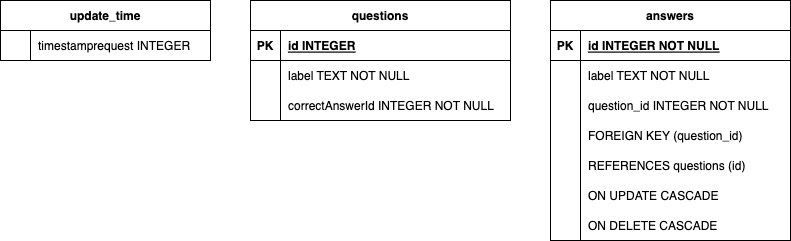

The diagram above was exported from draw.io. Its source (the exported page's mxGraphModel, read from the mxfile embedded in the PNG):
<mxGraphModel dx="1026" dy="696" grid="1" gridSize="10" guides="1" tooltips="1" connect="1" arrows="1" fold="1" page="1" pageScale="1" pageWidth="827" pageHeight="1169" math="0" shadow="0">
  <root>
    <mxCell id="0" />
    <mxCell id="1" parent="0" />
    <mxCell id="2" value="update_time" style="shape=table;startSize=30;container=1;collapsible=1;childLayout=tableLayout;fixedRows=1;rowLines=0;fontStyle=1;align=center;resizeLast=1;" vertex="1" parent="1">
      <mxGeometry x="20" y="1240" width="210" height="60" as="geometry" />
    </mxCell>
    <mxCell id="3" value="" style="shape=tableRow;horizontal=0;startSize=0;swimlaneHead=0;swimlaneBody=0;fillColor=none;collapsible=0;dropTarget=0;points=[[0,0.5],[1,0.5]];portConstraint=eastwest;strokeColor=inherit;top=0;left=0;right=0;bottom=0;" vertex="1" parent="2">
      <mxGeometry y="30" width="210" height="30" as="geometry" />
    </mxCell>
    <mxCell id="4" value="" style="shape=partialRectangle;overflow=hidden;connectable=0;fillColor=none;strokeColor=inherit;top=0;left=0;bottom=0;right=0;" vertex="1" parent="3">
      <mxGeometry width="30" height="30" as="geometry">
        <mxRectangle width="30" height="30" as="alternateBounds" />
      </mxGeometry>
    </mxCell>
    <mxCell id="5" value="timestamprequest INTEGER" style="shape=partialRectangle;overflow=hidden;connectable=0;fillColor=none;align=left;strokeColor=inherit;top=0;left=0;bottom=0;right=0;spacingLeft=6;" vertex="1" parent="3">
      <mxGeometry x="30" width="180" height="30" as="geometry">
        <mxRectangle width="180" height="30" as="alternateBounds" />
      </mxGeometry>
    </mxCell>
    <mxCell id="6" value="questions" style="shape=table;startSize=30;container=1;collapsible=1;childLayout=tableLayout;fixedRows=1;rowLines=0;fontStyle=1;align=center;resizeLast=1;" vertex="1" parent="1">
      <mxGeometry x="270" y="1240" width="260" height="120" as="geometry" />
    </mxCell>
    <mxCell id="7" value="" style="shape=tableRow;horizontal=0;startSize=0;swimlaneHead=0;swimlaneBody=0;fillColor=none;collapsible=0;dropTarget=0;points=[[0,0.5],[1,0.5]];portConstraint=eastwest;strokeColor=inherit;top=0;left=0;right=0;bottom=1;" vertex="1" parent="6">
      <mxGeometry y="30" width="260" height="30" as="geometry" />
    </mxCell>
    <mxCell id="8" value="PK" style="shape=partialRectangle;overflow=hidden;connectable=0;fillColor=none;strokeColor=inherit;top=0;left=0;bottom=0;right=0;fontStyle=1;" vertex="1" parent="7">
      <mxGeometry width="30" height="30" as="geometry">
        <mxRectangle width="30" height="30" as="alternateBounds" />
      </mxGeometry>
    </mxCell>
    <mxCell id="9" value="id INTEGER " style="shape=partialRectangle;overflow=hidden;connectable=0;fillColor=none;align=left;strokeColor=inherit;top=0;left=0;bottom=0;right=0;spacingLeft=6;fontStyle=5;" vertex="1" parent="7">
      <mxGeometry x="30" width="230" height="30" as="geometry">
        <mxRectangle width="230" height="30" as="alternateBounds" />
      </mxGeometry>
    </mxCell>
    <mxCell id="10" value="" style="shape=tableRow;horizontal=0;startSize=0;swimlaneHead=0;swimlaneBody=0;fillColor=none;collapsible=0;dropTarget=0;points=[[0,0.5],[1,0.5]];portConstraint=eastwest;strokeColor=inherit;top=0;left=0;right=0;bottom=0;" vertex="1" parent="6">
      <mxGeometry y="60" width="260" height="30" as="geometry" />
    </mxCell>
    <mxCell id="11" value="" style="shape=partialRectangle;overflow=hidden;connectable=0;fillColor=none;strokeColor=inherit;top=0;left=0;bottom=0;right=0;" vertex="1" parent="10">
      <mxGeometry width="30" height="30" as="geometry">
        <mxRectangle width="30" height="30" as="alternateBounds" />
      </mxGeometry>
    </mxCell>
    <mxCell id="12" value="label TEXT NOT NULL" style="shape=partialRectangle;overflow=hidden;connectable=0;fillColor=none;align=left;strokeColor=inherit;top=0;left=0;bottom=0;right=0;spacingLeft=6;" vertex="1" parent="10">
      <mxGeometry x="30" width="230" height="30" as="geometry">
        <mxRectangle width="230" height="30" as="alternateBounds" />
      </mxGeometry>
    </mxCell>
    <mxCell id="13" value="" style="shape=tableRow;horizontal=0;startSize=0;swimlaneHead=0;swimlaneBody=0;fillColor=none;collapsible=0;dropTarget=0;points=[[0,0.5],[1,0.5]];portConstraint=eastwest;strokeColor=inherit;top=0;left=0;right=0;bottom=0;" vertex="1" parent="6">
      <mxGeometry y="90" width="260" height="30" as="geometry" />
    </mxCell>
    <mxCell id="14" value="" style="shape=partialRectangle;overflow=hidden;connectable=0;fillColor=none;strokeColor=inherit;top=0;left=0;bottom=0;right=0;" vertex="1" parent="13">
      <mxGeometry width="30" height="30" as="geometry">
        <mxRectangle width="30" height="30" as="alternateBounds" />
      </mxGeometry>
    </mxCell>
    <mxCell id="15" value="correctAnswerId INTEGER  NOT NULL" style="shape=partialRectangle;overflow=hidden;connectable=0;fillColor=none;align=left;strokeColor=inherit;top=0;left=0;bottom=0;right=0;spacingLeft=6;" vertex="1" parent="13">
      <mxGeometry x="30" width="230" height="30" as="geometry">
        <mxRectangle width="230" height="30" as="alternateBounds" />
      </mxGeometry>
    </mxCell>
    <mxCell id="16" value="answers" style="shape=table;startSize=30;container=1;collapsible=1;childLayout=tableLayout;fixedRows=1;rowLines=0;fontStyle=1;align=center;resizeLast=1;" vertex="1" parent="1">
      <mxGeometry x="570" y="1240" width="240" height="240" as="geometry" />
    </mxCell>
    <mxCell id="17" value="" style="shape=tableRow;horizontal=0;startSize=0;swimlaneHead=0;swimlaneBody=0;fillColor=none;collapsible=0;dropTarget=0;points=[[0,0.5],[1,0.5]];portConstraint=eastwest;strokeColor=inherit;top=0;left=0;right=0;bottom=1;" vertex="1" parent="16">
      <mxGeometry y="30" width="240" height="30" as="geometry" />
    </mxCell>
    <mxCell id="18" value="PK" style="shape=partialRectangle;overflow=hidden;connectable=0;fillColor=none;strokeColor=inherit;top=0;left=0;bottom=0;right=0;fontStyle=1;" vertex="1" parent="17">
      <mxGeometry width="30" height="30" as="geometry">
        <mxRectangle width="30" height="30" as="alternateBounds" />
      </mxGeometry>
    </mxCell>
    <mxCell id="19" value="id INTEGER NOT NULL" style="shape=partialRectangle;overflow=hidden;connectable=0;fillColor=none;align=left;strokeColor=inherit;top=0;left=0;bottom=0;right=0;spacingLeft=6;fontStyle=5;" vertex="1" parent="17">
      <mxGeometry x="30" width="210" height="30" as="geometry">
        <mxRectangle width="210" height="30" as="alternateBounds" />
      </mxGeometry>
    </mxCell>
    <mxCell id="20" value="" style="shape=tableRow;horizontal=0;startSize=0;swimlaneHead=0;swimlaneBody=0;fillColor=none;collapsible=0;dropTarget=0;points=[[0,0.5],[1,0.5]];portConstraint=eastwest;strokeColor=inherit;top=0;left=0;right=0;bottom=0;" vertex="1" parent="16">
      <mxGeometry y="60" width="240" height="30" as="geometry" />
    </mxCell>
    <mxCell id="21" value="" style="shape=partialRectangle;overflow=hidden;connectable=0;fillColor=none;strokeColor=inherit;top=0;left=0;bottom=0;right=0;" vertex="1" parent="20">
      <mxGeometry width="30" height="30" as="geometry">
        <mxRectangle width="30" height="30" as="alternateBounds" />
      </mxGeometry>
    </mxCell>
    <mxCell id="22" value="label TEXT NOT NULL" style="shape=partialRectangle;overflow=hidden;connectable=0;fillColor=none;align=left;strokeColor=inherit;top=0;left=0;bottom=0;right=0;spacingLeft=6;" vertex="1" parent="20">
      <mxGeometry x="30" width="210" height="30" as="geometry">
        <mxRectangle width="210" height="30" as="alternateBounds" />
      </mxGeometry>
    </mxCell>
    <mxCell id="23" value="" style="shape=tableRow;horizontal=0;startSize=0;swimlaneHead=0;swimlaneBody=0;fillColor=none;collapsible=0;dropTarget=0;points=[[0,0.5],[1,0.5]];portConstraint=eastwest;strokeColor=inherit;top=0;left=0;right=0;bottom=0;" vertex="1" parent="16">
      <mxGeometry y="90" width="240" height="30" as="geometry" />
    </mxCell>
    <mxCell id="24" value="" style="shape=partialRectangle;overflow=hidden;connectable=0;fillColor=none;strokeColor=inherit;top=0;left=0;bottom=0;right=0;" vertex="1" parent="23">
      <mxGeometry width="30" height="30" as="geometry">
        <mxRectangle width="30" height="30" as="alternateBounds" />
      </mxGeometry>
    </mxCell>
    <mxCell id="25" value="question_id INTEGER NOT NULL" style="shape=partialRectangle;overflow=hidden;connectable=0;fillColor=none;align=left;strokeColor=inherit;top=0;left=0;bottom=0;right=0;spacingLeft=6;" vertex="1" parent="23">
      <mxGeometry x="30" width="210" height="30" as="geometry">
        <mxRectangle width="210" height="30" as="alternateBounds" />
      </mxGeometry>
    </mxCell>
    <mxCell id="26" value="" style="shape=tableRow;horizontal=0;startSize=0;swimlaneHead=0;swimlaneBody=0;fillColor=none;collapsible=0;dropTarget=0;points=[[0,0.5],[1,0.5]];portConstraint=eastwest;strokeColor=inherit;top=0;left=0;right=0;bottom=0;" vertex="1" parent="16">
      <mxGeometry y="120" width="240" height="30" as="geometry" />
    </mxCell>
    <mxCell id="27" value="" style="shape=partialRectangle;overflow=hidden;connectable=0;fillColor=none;strokeColor=inherit;top=0;left=0;bottom=0;right=0;" vertex="1" parent="26">
      <mxGeometry width="30" height="30" as="geometry">
        <mxRectangle width="30" height="30" as="alternateBounds" />
      </mxGeometry>
    </mxCell>
    <mxCell id="28" value="FOREIGN KEY (question_id)" style="shape=partialRectangle;overflow=hidden;connectable=0;fillColor=none;align=left;strokeColor=inherit;top=0;left=0;bottom=0;right=0;spacingLeft=6;" vertex="1" parent="26">
      <mxGeometry x="30" width="210" height="30" as="geometry">
        <mxRectangle width="210" height="30" as="alternateBounds" />
      </mxGeometry>
    </mxCell>
    <mxCell id="29" value="" style="shape=tableRow;horizontal=0;startSize=0;swimlaneHead=0;swimlaneBody=0;fillColor=none;collapsible=0;dropTarget=0;points=[[0,0.5],[1,0.5]];portConstraint=eastwest;strokeColor=inherit;top=0;left=0;right=0;bottom=0;" vertex="1" parent="16">
      <mxGeometry y="150" width="240" height="30" as="geometry" />
    </mxCell>
    <mxCell id="30" value="" style="shape=partialRectangle;overflow=hidden;connectable=0;fillColor=none;strokeColor=inherit;top=0;left=0;bottom=0;right=0;" vertex="1" parent="29">
      <mxGeometry width="30" height="30" as="geometry">
        <mxRectangle width="30" height="30" as="alternateBounds" />
      </mxGeometry>
    </mxCell>
    <mxCell id="31" value="REFERENCES questions (id)" style="shape=partialRectangle;overflow=hidden;connectable=0;fillColor=none;align=left;strokeColor=inherit;top=0;left=0;bottom=0;right=0;spacingLeft=6;" vertex="1" parent="29">
      <mxGeometry x="30" width="210" height="30" as="geometry">
        <mxRectangle width="210" height="30" as="alternateBounds" />
      </mxGeometry>
    </mxCell>
    <mxCell id="32" value="" style="shape=tableRow;horizontal=0;startSize=0;swimlaneHead=0;swimlaneBody=0;fillColor=none;collapsible=0;dropTarget=0;points=[[0,0.5],[1,0.5]];portConstraint=eastwest;strokeColor=inherit;top=0;left=0;right=0;bottom=0;" vertex="1" parent="16">
      <mxGeometry y="180" width="240" height="30" as="geometry" />
    </mxCell>
    <mxCell id="33" value="" style="shape=partialRectangle;overflow=hidden;connectable=0;fillColor=none;strokeColor=inherit;top=0;left=0;bottom=0;right=0;" vertex="1" parent="32">
      <mxGeometry width="30" height="30" as="geometry">
        <mxRectangle width="30" height="30" as="alternateBounds" />
      </mxGeometry>
    </mxCell>
    <mxCell id="34" value="ON UPDATE CASCADE" style="shape=partialRectangle;overflow=hidden;connectable=0;fillColor=none;align=left;strokeColor=inherit;top=0;left=0;bottom=0;right=0;spacingLeft=6;" vertex="1" parent="32">
      <mxGeometry x="30" width="210" height="30" as="geometry">
        <mxRectangle width="210" height="30" as="alternateBounds" />
      </mxGeometry>
    </mxCell>
    <mxCell id="35" value="" style="shape=tableRow;horizontal=0;startSize=0;swimlaneHead=0;swimlaneBody=0;fillColor=none;collapsible=0;dropTarget=0;points=[[0,0.5],[1,0.5]];portConstraint=eastwest;strokeColor=inherit;top=0;left=0;right=0;bottom=0;" vertex="1" parent="16">
      <mxGeometry y="210" width="240" height="30" as="geometry" />
    </mxCell>
    <mxCell id="36" value="" style="shape=partialRectangle;overflow=hidden;connectable=0;fillColor=none;strokeColor=inherit;top=0;left=0;bottom=0;right=0;" vertex="1" parent="35">
      <mxGeometry width="30" height="30" as="geometry">
        <mxRectangle width="30" height="30" as="alternateBounds" />
      </mxGeometry>
    </mxCell>
    <mxCell id="37" value="ON DELETE CASCADE" style="shape=partialRectangle;overflow=hidden;connectable=0;fillColor=none;align=left;strokeColor=inherit;top=0;left=0;bottom=0;right=0;spacingLeft=6;" vertex="1" parent="35">
      <mxGeometry x="30" width="210" height="30" as="geometry">
        <mxRectangle width="210" height="30" as="alternateBounds" />
      </mxGeometry>
    </mxCell>
  </root>
</mxGraphModel>